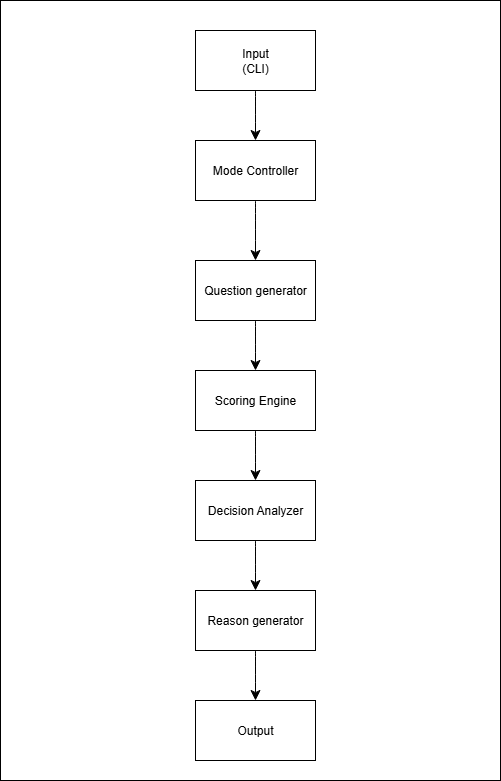

The diagram above was exported from draw.io. Its source (the exported page's mxGraphModel, read from the mxfile embedded in the PNG):
<mxGraphModel dx="1426" dy="809" grid="1" gridSize="10" guides="1" tooltips="1" connect="1" arrows="1" fold="1" page="1" pageScale="1" pageWidth="850" pageHeight="1100" math="0" shadow="0">
  <root>
    <mxCell id="0" />
    <mxCell id="1" parent="0" />
    <mxCell id="gFA3ERpDcU9_fZfYu6jw-15" value="" style="rounded=0;whiteSpace=wrap;html=1;" vertex="1" parent="1">
      <mxGeometry x="110" y="10" width="500" height="780" as="geometry" />
    </mxCell>
    <mxCell id="gFA3ERpDcU9_fZfYu6jw-9" style="edgeStyle=none;curved=1;rounded=0;orthogonalLoop=1;jettySize=auto;html=1;entryX=0.5;entryY=0;entryDx=0;entryDy=0;fontSize=12;startSize=8;endSize=8;" edge="1" parent="1" source="gFA3ERpDcU9_fZfYu6jw-1" target="gFA3ERpDcU9_fZfYu6jw-3">
      <mxGeometry relative="1" as="geometry" />
    </mxCell>
    <mxCell id="gFA3ERpDcU9_fZfYu6jw-1" value="Input&lt;div&gt;(CLI)&lt;/div&gt;" style="rounded=0;whiteSpace=wrap;html=1;" vertex="1" parent="1">
      <mxGeometry x="305" y="40" width="120" height="60" as="geometry" />
    </mxCell>
    <mxCell id="gFA3ERpDcU9_fZfYu6jw-10" style="edgeStyle=none;curved=1;rounded=0;orthogonalLoop=1;jettySize=auto;html=1;entryX=0.5;entryY=0;entryDx=0;entryDy=0;fontSize=12;startSize=8;endSize=8;" edge="1" parent="1" source="gFA3ERpDcU9_fZfYu6jw-3" target="gFA3ERpDcU9_fZfYu6jw-4">
      <mxGeometry relative="1" as="geometry" />
    </mxCell>
    <mxCell id="gFA3ERpDcU9_fZfYu6jw-3" value="Mode Controller" style="rounded=0;whiteSpace=wrap;html=1;" vertex="1" parent="1">
      <mxGeometry x="305" y="150" width="120" height="60" as="geometry" />
    </mxCell>
    <mxCell id="gFA3ERpDcU9_fZfYu6jw-11" style="edgeStyle=none;curved=1;rounded=0;orthogonalLoop=1;jettySize=auto;html=1;entryX=0.5;entryY=0;entryDx=0;entryDy=0;fontSize=12;startSize=8;endSize=8;" edge="1" parent="1" source="gFA3ERpDcU9_fZfYu6jw-4" target="gFA3ERpDcU9_fZfYu6jw-5">
      <mxGeometry relative="1" as="geometry" />
    </mxCell>
    <mxCell id="gFA3ERpDcU9_fZfYu6jw-4" value="Question generator" style="rounded=0;whiteSpace=wrap;html=1;" vertex="1" parent="1">
      <mxGeometry x="305" y="270" width="120" height="60" as="geometry" />
    </mxCell>
    <mxCell id="gFA3ERpDcU9_fZfYu6jw-12" style="edgeStyle=none;curved=1;rounded=0;orthogonalLoop=1;jettySize=auto;html=1;entryX=0.5;entryY=0;entryDx=0;entryDy=0;fontSize=12;startSize=8;endSize=8;" edge="1" parent="1" source="gFA3ERpDcU9_fZfYu6jw-5" target="gFA3ERpDcU9_fZfYu6jw-6">
      <mxGeometry relative="1" as="geometry" />
    </mxCell>
    <mxCell id="gFA3ERpDcU9_fZfYu6jw-5" value="Scoring Engine" style="rounded=0;whiteSpace=wrap;html=1;" vertex="1" parent="1">
      <mxGeometry x="305" y="380" width="120" height="60" as="geometry" />
    </mxCell>
    <mxCell id="gFA3ERpDcU9_fZfYu6jw-13" style="edgeStyle=none;curved=1;rounded=0;orthogonalLoop=1;jettySize=auto;html=1;entryX=0.5;entryY=0;entryDx=0;entryDy=0;fontSize=12;startSize=8;endSize=8;" edge="1" parent="1" source="gFA3ERpDcU9_fZfYu6jw-6" target="gFA3ERpDcU9_fZfYu6jw-7">
      <mxGeometry relative="1" as="geometry" />
    </mxCell>
    <mxCell id="gFA3ERpDcU9_fZfYu6jw-6" value="Decision Analyzer" style="rounded=0;whiteSpace=wrap;html=1;" vertex="1" parent="1">
      <mxGeometry x="305" y="490" width="120" height="60" as="geometry" />
    </mxCell>
    <mxCell id="gFA3ERpDcU9_fZfYu6jw-14" style="edgeStyle=none;curved=1;rounded=0;orthogonalLoop=1;jettySize=auto;html=1;entryX=0.5;entryY=0;entryDx=0;entryDy=0;fontSize=12;startSize=8;endSize=8;" edge="1" parent="1" source="gFA3ERpDcU9_fZfYu6jw-7" target="gFA3ERpDcU9_fZfYu6jw-8">
      <mxGeometry relative="1" as="geometry" />
    </mxCell>
    <mxCell id="gFA3ERpDcU9_fZfYu6jw-7" value="Reason generator" style="rounded=0;whiteSpace=wrap;html=1;" vertex="1" parent="1">
      <mxGeometry x="305" y="600" width="120" height="60" as="geometry" />
    </mxCell>
    <mxCell id="gFA3ERpDcU9_fZfYu6jw-8" value="Output" style="rounded=0;whiteSpace=wrap;html=1;" vertex="1" parent="1">
      <mxGeometry x="305" y="710" width="120" height="60" as="geometry" />
    </mxCell>
  </root>
</mxGraphModel>